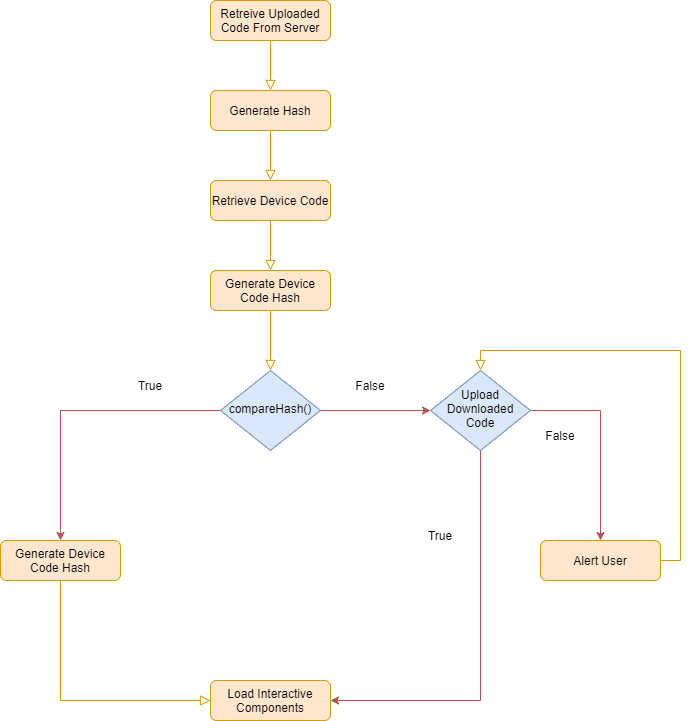

The diagram above was exported from draw.io. Its source (the exported page's mxGraphModel, read from the mxfile embedded in the PNG):
<mxGraphModel dx="374" dy="533" grid="1" gridSize="10" guides="1" tooltips="1" connect="1" arrows="1" fold="1" page="1" pageScale="1" pageWidth="827" pageHeight="1169" math="0" shadow="0">
  <root>
    <mxCell id="WIyWlLk6GJQsqaUBKTNV-0" />
    <mxCell id="WIyWlLk6GJQsqaUBKTNV-1" parent="WIyWlLk6GJQsqaUBKTNV-0" />
    <mxCell id="WIyWlLk6GJQsqaUBKTNV-2" value="" style="rounded=0;html=1;jettySize=auto;orthogonalLoop=1;fontSize=11;endArrow=block;endFill=0;endSize=8;strokeWidth=1;shadow=0;labelBackgroundColor=none;edgeStyle=orthogonalEdgeStyle;fillColor=#ffe6cc;strokeColor=#d79b00;fontColor=#000000;" parent="WIyWlLk6GJQsqaUBKTNV-1" source="WIyWlLk6GJQsqaUBKTNV-3" edge="1">
      <mxGeometry relative="1" as="geometry">
        <mxPoint x="390" y="170" as="targetPoint" />
      </mxGeometry>
    </mxCell>
    <mxCell id="WIyWlLk6GJQsqaUBKTNV-3" value="&lt;div&gt;Retreive Uploaded Code From Server&lt;/div&gt;" style="rounded=1;whiteSpace=wrap;html=1;fontSize=12;glass=0;strokeWidth=1;shadow=0;fillColor=#ffe6cc;strokeColor=#d79b00;fontColor=#000000;" parent="WIyWlLk6GJQsqaUBKTNV-1" vertex="1">
      <mxGeometry x="330" y="80" width="120" height="40" as="geometry" />
    </mxCell>
    <mxCell id="Vd5r9ZvnlhtOwNtqajtM-12" value="&lt;div&gt;Generate Hash&lt;/div&gt;" style="rounded=1;whiteSpace=wrap;html=1;fontSize=12;glass=0;strokeWidth=1;shadow=0;fillColor=#ffe6cc;strokeColor=#d79b00;fontColor=#000000;" parent="WIyWlLk6GJQsqaUBKTNV-1" vertex="1">
      <mxGeometry x="330" y="170" width="120" height="40" as="geometry" />
    </mxCell>
    <mxCell id="Vd5r9ZvnlhtOwNtqajtM-17" value="" style="rounded=0;html=1;jettySize=auto;orthogonalLoop=1;fontSize=11;endArrow=block;endFill=0;endSize=8;strokeWidth=1;shadow=0;labelBackgroundColor=none;edgeStyle=orthogonalEdgeStyle;exitX=0.5;exitY=1;exitDx=0;exitDy=0;fillColor=#ffe6cc;strokeColor=#d79b00;fontColor=#000000;" parent="WIyWlLk6GJQsqaUBKTNV-1" source="Vd5r9ZvnlhtOwNtqajtM-12" edge="1">
      <mxGeometry relative="1" as="geometry">
        <mxPoint x="400" y="130" as="sourcePoint" />
        <mxPoint x="390" y="260" as="targetPoint" />
      </mxGeometry>
    </mxCell>
    <mxCell id="Vd5r9ZvnlhtOwNtqajtM-18" value="&lt;div&gt;Retrieve Device Code&lt;/div&gt;" style="rounded=1;whiteSpace=wrap;html=1;fontSize=12;glass=0;strokeWidth=1;shadow=0;fillColor=#ffe6cc;strokeColor=#d79b00;fontColor=#000000;" parent="WIyWlLk6GJQsqaUBKTNV-1" vertex="1">
      <mxGeometry x="330" y="260" width="120" height="40" as="geometry" />
    </mxCell>
    <mxCell id="Vd5r9ZvnlhtOwNtqajtM-19" value="" style="rounded=0;html=1;jettySize=auto;orthogonalLoop=1;fontSize=11;endArrow=block;endFill=0;endSize=8;strokeWidth=1;shadow=0;labelBackgroundColor=none;edgeStyle=orthogonalEdgeStyle;exitX=0.5;exitY=1;exitDx=0;exitDy=0;fillColor=#ffe6cc;strokeColor=#d79b00;fontColor=#000000;" parent="WIyWlLk6GJQsqaUBKTNV-1" source="Vd5r9ZvnlhtOwNtqajtM-18" edge="1">
      <mxGeometry relative="1" as="geometry">
        <mxPoint x="400" y="130" as="sourcePoint" />
        <mxPoint x="390" y="350" as="targetPoint" />
      </mxGeometry>
    </mxCell>
    <mxCell id="Vd5r9ZvnlhtOwNtqajtM-20" value="Generate Device Code Hash" style="rounded=1;whiteSpace=wrap;html=1;fontSize=12;glass=0;strokeWidth=1;shadow=0;fillColor=#ffe6cc;strokeColor=#d79b00;fontColor=#000000;" parent="WIyWlLk6GJQsqaUBKTNV-1" vertex="1">
      <mxGeometry x="330" y="350" width="120" height="40" as="geometry" />
    </mxCell>
    <mxCell id="Vd5r9ZvnlhtOwNtqajtM-21" value="" style="rounded=0;html=1;jettySize=auto;orthogonalLoop=1;fontSize=11;endArrow=block;endFill=0;endSize=8;strokeWidth=1;shadow=0;labelBackgroundColor=none;edgeStyle=orthogonalEdgeStyle;exitX=0.5;exitY=1;exitDx=0;exitDy=0;fillColor=#ffe6cc;strokeColor=#d79b00;fontColor=#000000;" parent="WIyWlLk6GJQsqaUBKTNV-1" source="Vd5r9ZvnlhtOwNtqajtM-20" edge="1">
      <mxGeometry relative="1" as="geometry">
        <mxPoint x="400" y="310" as="sourcePoint" />
        <mxPoint x="390" y="450" as="targetPoint" />
      </mxGeometry>
    </mxCell>
    <mxCell id="Vd5r9ZvnlhtOwNtqajtM-29" style="edgeStyle=orthogonalEdgeStyle;rounded=0;orthogonalLoop=1;jettySize=auto;html=1;entryX=0.5;entryY=0;entryDx=0;entryDy=0;fillColor=#f8cecc;strokeColor=#b85450;fontColor=#000000;" parent="WIyWlLk6GJQsqaUBKTNV-1" source="Vd5r9ZvnlhtOwNtqajtM-23" target="Vd5r9ZvnlhtOwNtqajtM-28" edge="1">
      <mxGeometry relative="1" as="geometry" />
    </mxCell>
    <mxCell id="Vd5r9ZvnlhtOwNtqajtM-30" style="edgeStyle=orthogonalEdgeStyle;rounded=0;orthogonalLoop=1;jettySize=auto;html=1;fillColor=#f8cecc;strokeColor=#b85450;fontColor=#000000;" parent="WIyWlLk6GJQsqaUBKTNV-1" source="Vd5r9ZvnlhtOwNtqajtM-23" edge="1">
      <mxGeometry relative="1" as="geometry">
        <mxPoint x="550" y="490" as="targetPoint" />
      </mxGeometry>
    </mxCell>
    <mxCell id="Vd5r9ZvnlhtOwNtqajtM-23" value="compareHash()" style="rhombus;whiteSpace=wrap;html=1;shadow=0;fontFamily=Helvetica;fontSize=12;align=center;strokeWidth=1;spacing=6;spacingTop=-4;fillColor=#dae8fc;strokeColor=#6c8ebf;fontColor=#000000;" parent="WIyWlLk6GJQsqaUBKTNV-1" vertex="1">
      <mxGeometry x="340" y="450" width="100" height="80" as="geometry" />
    </mxCell>
    <mxCell id="Vd5r9ZvnlhtOwNtqajtM-28" value="Generate Device Code Hash" style="rounded=1;whiteSpace=wrap;html=1;fontSize=12;glass=0;strokeWidth=1;shadow=0;fillColor=#ffe6cc;strokeColor=#d79b00;fontColor=#000000;" parent="WIyWlLk6GJQsqaUBKTNV-1" vertex="1">
      <mxGeometry x="120" y="620" width="120" height="40" as="geometry" />
    </mxCell>
    <mxCell id="Vd5r9ZvnlhtOwNtqajtM-36" style="edgeStyle=orthogonalEdgeStyle;rounded=0;orthogonalLoop=1;jettySize=auto;html=1;entryX=1;entryY=0.5;entryDx=0;entryDy=0;fillColor=#f8cecc;strokeColor=#b85450;fontColor=#000000;" parent="WIyWlLk6GJQsqaUBKTNV-1" source="Vd5r9ZvnlhtOwNtqajtM-32" target="Vd5r9ZvnlhtOwNtqajtM-33" edge="1">
      <mxGeometry relative="1" as="geometry">
        <mxPoint x="460" y="780" as="targetPoint" />
        <Array as="points">
          <mxPoint x="600" y="780" />
        </Array>
      </mxGeometry>
    </mxCell>
    <mxCell id="Vd5r9ZvnlhtOwNtqajtM-37" style="edgeStyle=orthogonalEdgeStyle;rounded=0;orthogonalLoop=1;jettySize=auto;html=1;fillColor=#f8cecc;strokeColor=#b85450;fontColor=#000000;" parent="WIyWlLk6GJQsqaUBKTNV-1" source="Vd5r9ZvnlhtOwNtqajtM-32" edge="1">
      <mxGeometry relative="1" as="geometry">
        <mxPoint x="720" y="620" as="targetPoint" />
      </mxGeometry>
    </mxCell>
    <mxCell id="Vd5r9ZvnlhtOwNtqajtM-32" value="Upload Downloaded Code" style="rhombus;whiteSpace=wrap;html=1;shadow=0;fontFamily=Helvetica;fontSize=12;align=center;strokeWidth=1;spacing=6;spacingTop=-4;fillColor=#dae8fc;strokeColor=#6c8ebf;fontColor=#000000;" parent="WIyWlLk6GJQsqaUBKTNV-1" vertex="1">
      <mxGeometry x="550" y="450" width="100" height="80" as="geometry" />
    </mxCell>
    <mxCell id="Vd5r9ZvnlhtOwNtqajtM-33" value="Load Interactive Components" style="rounded=1;whiteSpace=wrap;html=1;fontSize=12;glass=0;strokeWidth=1;shadow=0;fillColor=#ffe6cc;strokeColor=#d79b00;fontColor=#000000;" parent="WIyWlLk6GJQsqaUBKTNV-1" vertex="1">
      <mxGeometry x="330" y="760" width="120" height="40" as="geometry" />
    </mxCell>
    <mxCell id="Vd5r9ZvnlhtOwNtqajtM-35" value="" style="rounded=0;html=1;jettySize=auto;orthogonalLoop=1;fontSize=11;endArrow=block;endFill=0;endSize=8;strokeWidth=1;shadow=0;labelBackgroundColor=none;edgeStyle=orthogonalEdgeStyle;exitX=0.5;exitY=1;exitDx=0;exitDy=0;fillColor=#ffe6cc;strokeColor=#d79b00;entryX=0;entryY=0.5;entryDx=0;entryDy=0;fontColor=#000000;" parent="WIyWlLk6GJQsqaUBKTNV-1" source="Vd5r9ZvnlhtOwNtqajtM-28" target="Vd5r9ZvnlhtOwNtqajtM-33" edge="1">
      <mxGeometry relative="1" as="geometry">
        <mxPoint x="400" y="400" as="sourcePoint" />
        <mxPoint x="400" y="460" as="targetPoint" />
      </mxGeometry>
    </mxCell>
    <mxCell id="Vd5r9ZvnlhtOwNtqajtM-38" value="Alert User" style="rounded=1;whiteSpace=wrap;html=1;fontSize=12;glass=0;strokeWidth=1;shadow=0;fillColor=#ffe6cc;strokeColor=#d79b00;fontColor=#000000;" parent="WIyWlLk6GJQsqaUBKTNV-1" vertex="1">
      <mxGeometry x="660" y="620" width="120" height="40" as="geometry" />
    </mxCell>
    <mxCell id="Vd5r9ZvnlhtOwNtqajtM-42" value="" style="rounded=0;html=1;jettySize=auto;orthogonalLoop=1;fontSize=11;endArrow=block;endFill=0;endSize=8;strokeWidth=1;shadow=0;labelBackgroundColor=none;edgeStyle=orthogonalEdgeStyle;exitX=1;exitY=0.5;exitDx=0;exitDy=0;fillColor=#ffe6cc;strokeColor=#d79b00;entryX=0.5;entryY=0;entryDx=0;entryDy=0;fontColor=#000000;" parent="WIyWlLk6GJQsqaUBKTNV-1" source="Vd5r9ZvnlhtOwNtqajtM-38" target="Vd5r9ZvnlhtOwNtqajtM-32" edge="1">
      <mxGeometry relative="1" as="geometry">
        <mxPoint x="400" y="400" as="sourcePoint" />
        <mxPoint x="400" y="460" as="targetPoint" />
      </mxGeometry>
    </mxCell>
    <mxCell id="Vd5r9ZvnlhtOwNtqajtM-43" value="True" style="text;html=1;strokeColor=none;fillColor=none;align=center;verticalAlign=middle;whiteSpace=wrap;rounded=0;fontColor=#000000;" parent="WIyWlLk6GJQsqaUBKTNV-1" vertex="1">
      <mxGeometry x="240" y="450" width="60" height="30" as="geometry" />
    </mxCell>
    <mxCell id="Vd5r9ZvnlhtOwNtqajtM-44" value="False" style="text;html=1;strokeColor=none;fillColor=none;align=center;verticalAlign=middle;whiteSpace=wrap;rounded=0;fontColor=#000000;" parent="WIyWlLk6GJQsqaUBKTNV-1" vertex="1">
      <mxGeometry x="460" y="450" width="60" height="30" as="geometry" />
    </mxCell>
    <mxCell id="Vd5r9ZvnlhtOwNtqajtM-45" value="True" style="text;html=1;strokeColor=none;fillColor=none;align=center;verticalAlign=middle;whiteSpace=wrap;rounded=0;fontColor=#000000;" parent="WIyWlLk6GJQsqaUBKTNV-1" vertex="1">
      <mxGeometry x="530" y="600" width="60" height="30" as="geometry" />
    </mxCell>
    <mxCell id="Vd5r9ZvnlhtOwNtqajtM-46" value="False" style="text;html=1;strokeColor=none;fillColor=none;align=center;verticalAlign=middle;whiteSpace=wrap;rounded=0;fontColor=#000000;" parent="WIyWlLk6GJQsqaUBKTNV-1" vertex="1">
      <mxGeometry x="650" y="500" width="60" height="30" as="geometry" />
    </mxCell>
  </root>
</mxGraphModel>